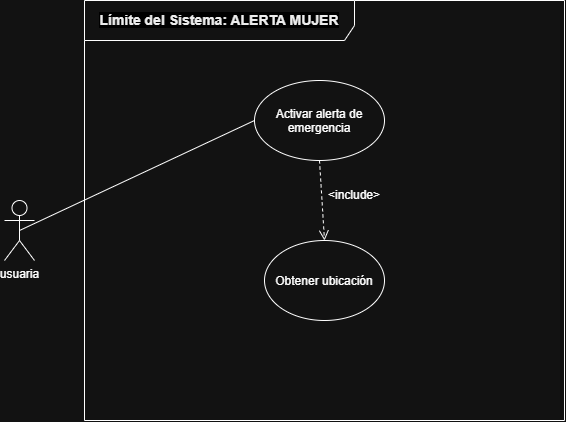

The diagram above was exported from draw.io. Its source (the exported page's mxGraphModel, read from the mxfile embedded in the PNG):
<mxGraphModel dx="1414" dy="783" grid="1" gridSize="10" guides="1" tooltips="1" connect="1" arrows="1" fold="1" page="1" pageScale="1" pageWidth="827" pageHeight="1169" math="0" shadow="0">
  <root>
    <mxCell id="0" />
    <mxCell id="1" parent="0" />
    <mxCell id="owYzJ6cupqh3DXJvn9-7-1" parent="1" style="shape=umlActor;verticalLabelPosition=bottom;verticalAlign=top;html=1;" value="usuaria" vertex="1">
      <mxGeometry height="60" width="30" x="110" y="350" as="geometry" />
    </mxCell>
    <mxCell id="owYzJ6cupqh3DXJvn9-7-2" parent="1" style="shape=umlFrame;whiteSpace=wrap;html=1;pointerEvents=0;width=270;height=40;" value="&lt;span style=&quot;color: rgb(0, 0, 0); font-family: sans-serif; font-size: 14px; font-weight: 700; text-align: start; white-space: nowrap; background-color: light-dark(rgb(26, 26, 26), rgb(0, 0, 0));&quot;&gt;Límite del Sistema: ALERTA MUJER&lt;/span&gt;" vertex="1">
      <mxGeometry height="420" width="480" x="190" y="150" as="geometry" />
    </mxCell>
    <mxCell id="owYzJ6cupqh3DXJvn9-7-7" parent="1" style="ellipse;whiteSpace=wrap;html=1;shapeInside=1;" value="Activar alerta de emergencia" vertex="1">
      <mxGeometry height="80" width="130" x="360" y="230" as="geometry" />
    </mxCell>
    <mxCell id="owYzJ6cupqh3DXJvn9-7-8" parent="1" style="ellipse;whiteSpace=wrap;html=1;shapeInside=1;" value="Obtener ubicación" vertex="1">
      <mxGeometry height="80" width="120" x="370" y="390" as="geometry" />
    </mxCell>
    <mxCell id="owYzJ6cupqh3DXJvn9-7-15" edge="1" parent="1" source="owYzJ6cupqh3DXJvn9-7-7" style="html=1;verticalAlign=bottom;endArrow=open;dashed=1;endSize=8;curved=0;rounded=0;entryX=0.5;entryY=0;entryDx=0;entryDy=0;exitX=0.5;exitY=1;exitDx=0;exitDy=0;" target="owYzJ6cupqh3DXJvn9-7-8" value="">
      <mxGeometry relative="1" as="geometry">
        <mxPoint x="380" y="350" as="sourcePoint" />
        <mxPoint x="615" y="430" as="targetPoint" />
      </mxGeometry>
    </mxCell>
    <mxCell id="owYzJ6cupqh3DXJvn9-7-16" parent="1" style="text;html=1;whiteSpace=wrap;strokeColor=none;fillColor=none;align=center;verticalAlign=middle;rounded=0;" value="&amp;lt;include&amp;gt;" vertex="1">
      <mxGeometry height="30" width="60" x="430" y="330" as="geometry" />
    </mxCell>
    <mxCell id="owYzJ6cupqh3DXJvn9-7-20" edge="1" parent="1" source="owYzJ6cupqh3DXJvn9-7-7" style="endArrow=none;html=1;rounded=0;entryX=0.5;entryY=0.5;entryDx=0;entryDy=0;entryPerimeter=0;exitX=0;exitY=0.5;exitDx=0;exitDy=0;" target="owYzJ6cupqh3DXJvn9-7-1" value="">
      <mxGeometry height="50" relative="1" width="50" as="geometry">
        <mxPoint x="420" y="350" as="sourcePoint" />
        <mxPoint x="387" y="580" as="targetPoint" />
      </mxGeometry>
    </mxCell>
  </root>
</mxGraphModel>